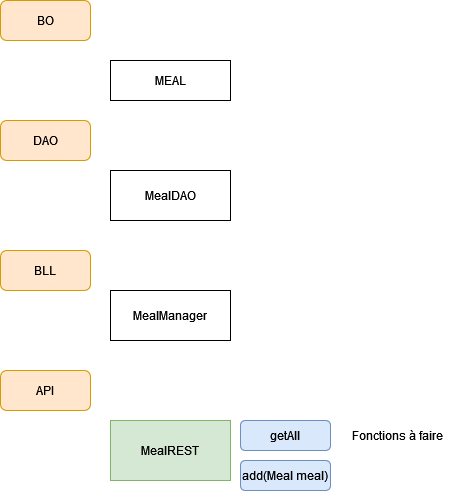

The diagram above was exported from draw.io. Its source (the exported page's mxGraphModel, read from the mxfile embedded in the PNG):
<mxGraphModel dx="794" dy="436" grid="1" gridSize="10" guides="1" tooltips="1" connect="1" arrows="1" fold="1" page="1" pageScale="1" pageWidth="827" pageHeight="1169" math="0" shadow="0">
  <root>
    <mxCell id="0" />
    <mxCell id="1" parent="0" />
    <mxCell id="vfjCoTusgfxhkGNiOzrg-1" value="MEAL" style="rounded=0;whiteSpace=wrap;html=1;" vertex="1" parent="1">
      <mxGeometry x="180" y="90" width="120" height="40" as="geometry" />
    </mxCell>
    <mxCell id="vfjCoTusgfxhkGNiOzrg-2" value="MealManager" style="rounded=0;whiteSpace=wrap;html=1;" vertex="1" parent="1">
      <mxGeometry x="180" y="320" width="120" height="50" as="geometry" />
    </mxCell>
    <mxCell id="vfjCoTusgfxhkGNiOzrg-3" value="MealDAO" style="rounded=0;whiteSpace=wrap;html=1;" vertex="1" parent="1">
      <mxGeometry x="180" y="200" width="120" height="50" as="geometry" />
    </mxCell>
    <mxCell id="vfjCoTusgfxhkGNiOzrg-4" value="MealREST" style="rounded=0;whiteSpace=wrap;html=1;fillColor=#d5e8d4;strokeColor=#82b366;" vertex="1" parent="1">
      <mxGeometry x="180" y="450" width="120" height="60" as="geometry" />
    </mxCell>
    <mxCell id="vfjCoTusgfxhkGNiOzrg-5" value="BO" style="rounded=1;whiteSpace=wrap;html=1;fillColor=#ffe6cc;strokeColor=#d79b00;" vertex="1" parent="1">
      <mxGeometry x="70" y="30" width="90" height="40" as="geometry" />
    </mxCell>
    <mxCell id="vfjCoTusgfxhkGNiOzrg-6" value="DAO" style="rounded=1;whiteSpace=wrap;html=1;fillColor=#ffe6cc;strokeColor=#d79b00;" vertex="1" parent="1">
      <mxGeometry x="70" y="150" width="90" height="40" as="geometry" />
    </mxCell>
    <mxCell id="vfjCoTusgfxhkGNiOzrg-7" value="BLL" style="rounded=1;whiteSpace=wrap;html=1;fillColor=#ffe6cc;strokeColor=#d79b00;" vertex="1" parent="1">
      <mxGeometry x="70" y="280" width="90" height="40" as="geometry" />
    </mxCell>
    <mxCell id="vfjCoTusgfxhkGNiOzrg-8" value="API" style="rounded=1;whiteSpace=wrap;html=1;fillColor=#ffe6cc;strokeColor=#d79b00;" vertex="1" parent="1">
      <mxGeometry x="70" y="400" width="90" height="40" as="geometry" />
    </mxCell>
    <mxCell id="vfjCoTusgfxhkGNiOzrg-10" value="getAll" style="rounded=1;whiteSpace=wrap;html=1;fillColor=#dae8fc;strokeColor=#6c8ebf;" vertex="1" parent="1">
      <mxGeometry x="310" y="450" width="90" height="30" as="geometry" />
    </mxCell>
    <mxCell id="vfjCoTusgfxhkGNiOzrg-11" value="add(Meal meal)" style="rounded=1;whiteSpace=wrap;html=1;fillColor=#dae8fc;strokeColor=#6c8ebf;" vertex="1" parent="1">
      <mxGeometry x="310" y="490" width="90" height="30" as="geometry" />
    </mxCell>
    <mxCell id="vfjCoTusgfxhkGNiOzrg-13" value="Fonctions à faire" style="text;html=1;strokeColor=none;fillColor=none;align=center;verticalAlign=middle;whiteSpace=wrap;rounded=0;" vertex="1" parent="1">
      <mxGeometry x="414" y="450" width="106" height="30" as="geometry" />
    </mxCell>
  </root>
</mxGraphModel>